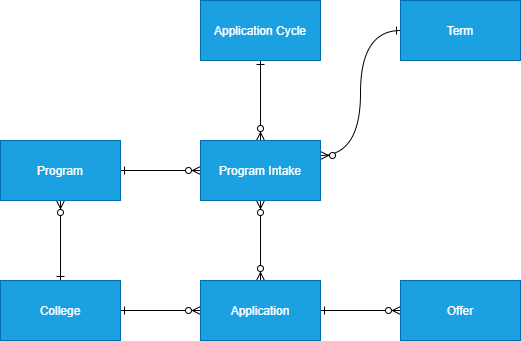

The diagram above was exported from draw.io. Its source (the exported page's mxGraphModel, read from the mxfile embedded in the PNG):
<mxGraphModel dx="750" dy="822" grid="1" gridSize="10" guides="1" tooltips="1" connect="1" arrows="1" fold="1" page="1" pageScale="1" pageWidth="850" pageHeight="1100" math="0" shadow="0">
  <root>
    <mxCell id="0" />
    <mxCell id="1" parent="0" />
    <mxCell id="4" value="" style="edgeStyle=orthogonalEdgeStyle;rounded=0;orthogonalLoop=1;jettySize=auto;html=1;endArrow=ERzeroToMany;endFill=1;startArrow=ERone;startFill=0;" edge="1" parent="1" source="2" target="3">
      <mxGeometry relative="1" as="geometry" />
    </mxCell>
    <mxCell id="6" value="" style="edgeStyle=orthogonalEdgeStyle;rounded=0;orthogonalLoop=1;jettySize=auto;html=1;endArrow=ERone;endFill=0;startArrow=ERzeroToMany;startFill=1;" edge="1" parent="1" source="2" target="5">
      <mxGeometry relative="1" as="geometry" />
    </mxCell>
    <mxCell id="2" value="Program" style="rounded=0;whiteSpace=wrap;html=1;fillColor=#1ba1e2;strokeColor=#006EAF;fontColor=#ffffff;" vertex="1" parent="1">
      <mxGeometry x="40" y="180" width="120" height="60" as="geometry" />
    </mxCell>
    <mxCell id="8" value="" style="edgeStyle=orthogonalEdgeStyle;rounded=0;orthogonalLoop=1;jettySize=auto;html=1;startArrow=ERone;startFill=0;endArrow=ERzeroToMany;endFill=1;" edge="1" parent="1" source="5" target="7">
      <mxGeometry relative="1" as="geometry" />
    </mxCell>
    <mxCell id="5" value="College" style="rounded=0;whiteSpace=wrap;html=1;fillColor=#1ba1e2;strokeColor=#006EAF;fontColor=#ffffff;" vertex="1" parent="1">
      <mxGeometry x="40" y="320" width="120" height="60" as="geometry" />
    </mxCell>
    <mxCell id="10" value="" style="edgeStyle=orthogonalEdgeStyle;rounded=0;orthogonalLoop=1;jettySize=auto;html=1;startArrow=ERone;startFill=0;endArrow=ERzeroToMany;endFill=1;" edge="1" parent="1" source="7" target="9">
      <mxGeometry relative="1" as="geometry" />
    </mxCell>
    <mxCell id="11" value="" style="edgeStyle=orthogonalEdgeStyle;rounded=0;orthogonalLoop=1;jettySize=auto;html=1;startArrow=ERzeroToMany;startFill=1;endArrow=ERzeroToMany;endFill=1;" edge="1" parent="1" source="7" target="3">
      <mxGeometry relative="1" as="geometry" />
    </mxCell>
    <mxCell id="7" value="Application" style="rounded=0;whiteSpace=wrap;html=1;fillColor=#1ba1e2;strokeColor=#006EAF;fontColor=#ffffff;" vertex="1" parent="1">
      <mxGeometry x="240" y="320" width="120" height="60" as="geometry" />
    </mxCell>
    <mxCell id="9" value="Offer" style="rounded=0;whiteSpace=wrap;html=1;fillColor=#1ba1e2;strokeColor=#006EAF;fontColor=#ffffff;" vertex="1" parent="1">
      <mxGeometry x="440" y="320" width="120" height="60" as="geometry" />
    </mxCell>
    <mxCell id="12" value="Term" style="rounded=0;whiteSpace=wrap;html=1;fillColor=#1ba1e2;strokeColor=#006EAF;fontColor=#ffffff;" vertex="1" parent="1">
      <mxGeometry x="440" y="40" width="120" height="60" as="geometry" />
    </mxCell>
    <mxCell id="15" value="" style="edgeStyle=orthogonalEdgeStyle;rounded=0;orthogonalLoop=1;jettySize=auto;html=1;startArrow=ERzeroToMany;startFill=1;endArrow=ERone;endFill=0;" edge="1" parent="1" source="3" target="14">
      <mxGeometry relative="1" as="geometry" />
    </mxCell>
    <mxCell id="19" style="edgeStyle=orthogonalEdgeStyle;curved=1;rounded=0;orthogonalLoop=1;jettySize=auto;html=1;exitX=1;exitY=0.25;exitDx=0;exitDy=0;entryX=0;entryY=0.5;entryDx=0;entryDy=0;startArrow=ERzeroToMany;startFill=1;endArrow=ERone;endFill=0;" edge="1" parent="1" source="3" target="12">
      <mxGeometry relative="1" as="geometry" />
    </mxCell>
    <mxCell id="3" value="Program Intake" style="rounded=0;whiteSpace=wrap;html=1;fillColor=#1ba1e2;strokeColor=#006EAF;fontColor=#ffffff;" vertex="1" parent="1">
      <mxGeometry x="240" y="180" width="120" height="60" as="geometry" />
    </mxCell>
    <mxCell id="14" value="Application Cycle" style="rounded=0;whiteSpace=wrap;html=1;fillColor=#1ba1e2;strokeColor=#006EAF;fontColor=#ffffff;" vertex="1" parent="1">
      <mxGeometry x="240" y="40" width="120" height="60" as="geometry" />
    </mxCell>
  </root>
</mxGraphModel>